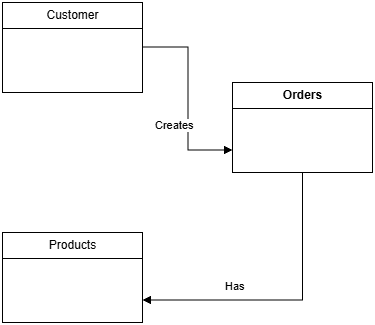

The diagram above was exported from draw.io. Its source (the exported page's mxGraphModel, read from the mxfile embedded in the PNG):
<mxGraphModel dx="903" dy="575" grid="1" gridSize="10" guides="1" tooltips="1" connect="1" arrows="1" fold="1" page="1" pageScale="1" pageWidth="827" pageHeight="1169" math="0" shadow="0">
  <root>
    <mxCell id="0" />
    <mxCell id="1" parent="0" />
    <mxCell id="Scz7DCu7FVqMvcuMRNoy-12" parent="1" style="swimlane;fontStyle=1;childLayout=stackLayout;horizontal=1;startSize=26;fillColor=none;horizontalStack=0;resizeParent=1;resizeParentMax=0;resizeLast=0;collapsible=1;marginBottom=0;html=1;" value="Orders" vertex="1">
      <mxGeometry height="90" width="140" x="490" y="190" as="geometry" />
    </mxCell>
    <mxCell id="Scz7DCu7FVqMvcuMRNoy-16" parent="1" style="swimlane;fontStyle=0;childLayout=stackLayout;horizontal=1;startSize=26;fillColor=none;horizontalStack=0;resizeParent=1;resizeParentMax=0;resizeLast=0;collapsible=1;marginBottom=0;html=1;" value="Products" vertex="1">
      <mxGeometry height="90" width="140" x="260" y="340" as="geometry" />
    </mxCell>
    <mxCell id="Scz7DCu7FVqMvcuMRNoy-17" parent="1" style="swimlane;fontStyle=0;childLayout=stackLayout;horizontal=1;startSize=26;fillColor=none;horizontalStack=0;resizeParent=1;resizeParentMax=0;resizeLast=0;collapsible=1;marginBottom=0;html=1;" value="Customer" vertex="1">
      <mxGeometry height="90" width="140" x="260" y="110" as="geometry" />
    </mxCell>
    <mxCell id="Scz7DCu7FVqMvcuMRNoy-19" edge="1" parent="1" style="endArrow=block;endFill=1;html=1;edgeStyle=orthogonalEdgeStyle;align=left;verticalAlign=top;rounded=0;entryX=0;entryY=0.75;entryDx=0;entryDy=0;" target="Scz7DCu7FVqMvcuMRNoy-12" value="Creates">
      <mxGeometry relative="1" x="0.1503" y="-35" as="geometry">
        <mxPoint as="offset" />
        <mxPoint x="400" y="154.5" as="sourcePoint" />
        <mxPoint x="560" y="154.5" as="targetPoint" />
      </mxGeometry>
    </mxCell>
    <mxCell id="Scz7DCu7FVqMvcuMRNoy-21" edge="1" parent="1" style="endArrow=block;endFill=1;html=1;edgeStyle=orthogonalEdgeStyle;align=left;verticalAlign=top;rounded=0;entryX=1;entryY=0.75;entryDx=0;entryDy=0;" target="Scz7DCu7FVqMvcuMRNoy-16" value="Has">
      <mxGeometry relative="1" x="0.4435" y="-27" as="geometry">
        <mxPoint x="1" as="offset" />
        <Array as="points">
          <mxPoint x="560" y="408" />
        </Array>
        <mxPoint x="560" y="280" as="sourcePoint" />
        <mxPoint x="720" y="300" as="targetPoint" />
      </mxGeometry>
    </mxCell>
  </root>
</mxGraphModel>